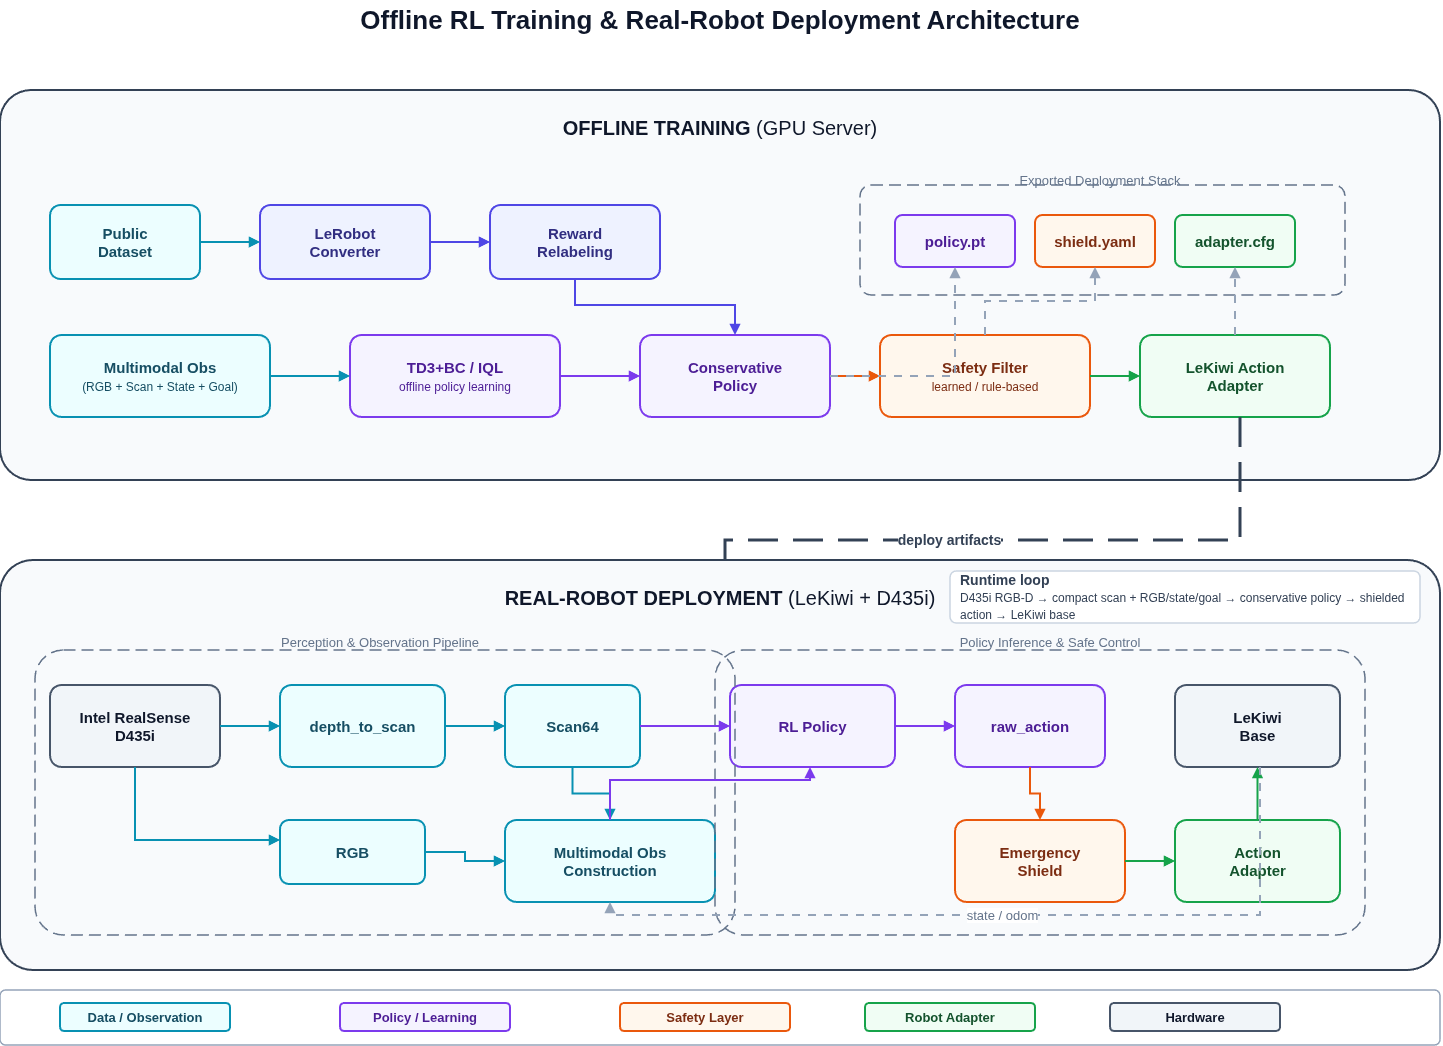

The diagram above was exported from draw.io. Its source (the exported page's mxGraphModel, read from the mxfile embedded in the PNG):
<mxGraphModel dx="1653" dy="1070" grid="1" gridSize="10" guides="1" tooltips="1" connect="1" arrows="1" fold="1" page="1" pageScale="1" pageWidth="1600" pageHeight="1100" math="0" shadow="0">
  <root>
    <mxCell id="0" />
    <mxCell id="1" parent="0" />
    <mxCell id="title" parent="1" style="text;html=1;strokeColor=none;fillColor=none;align=center;verticalAlign=middle;whiteSpace=wrap;rounded=0;fontFamily=Helvetica;fontSize=26;fontStyle=1;fontColor=#0F172A;" value="Offline RL Training &amp; Real-Robot Deployment Architecture" vertex="1">
      <mxGeometry height="40" width="1240" x="180" y="30" as="geometry" />
    </mxCell>
    <mxCell id="offline_box" parent="1" style="rounded=1;whiteSpace=wrap;html=1;arcSize=8;fillColor=#F8FAFC;strokeColor=#334155;strokeWidth=2;fontFamily=Helvetica;fontSize=18;fontStyle=1;shadow=0;" value="" vertex="1">
      <mxGeometry height="390" width="1440" x="80" y="120" as="geometry" />
    </mxCell>
    <mxCell id="offline_title" parent="1" style="text;html=1;strokeColor=none;fillColor=none;align=center;verticalAlign=middle;whiteSpace=wrap;rounded=0;fontFamily=Helvetica;fontSize=20;fontStyle=1;fontColor=#0F172A;" value="OFFLINE TRAINING &lt;span style='font-weight:400'&gt;(GPU Server)&lt;/span&gt;" vertex="1">
      <mxGeometry height="34" width="660" x="470" y="140" as="geometry" />
    </mxCell>
    <mxCell id="public_dataset" parent="1" style="rounded=1;whiteSpace=wrap;html=1;arcSize=14;fillColor=#ECFEFF;strokeColor=#0891B2;strokeWidth=2;fontFamily=Helvetica;fontSize=15;fontStyle=1;fontColor=#164E63;" value="Public&lt;br&gt;Dataset" vertex="1">
      <mxGeometry height="74" width="150" x="130" y="235" as="geometry" />
    </mxCell>
    <mxCell id="lerobot_converter" parent="1" style="rounded=1;whiteSpace=wrap;html=1;arcSize=14;fillColor=#EEF2FF;strokeColor=#4F46E5;strokeWidth=2;fontFamily=Helvetica;fontSize=15;fontStyle=1;fontColor=#312E81;" value="LeRobot&lt;br&gt;Converter" vertex="1">
      <mxGeometry height="74" width="170" x="340" y="235" as="geometry" />
    </mxCell>
    <mxCell id="reward_relabel" parent="1" style="rounded=1;whiteSpace=wrap;html=1;arcSize=14;fillColor=#EEF2FF;strokeColor=#4F46E5;strokeWidth=2;fontFamily=Helvetica;fontSize=15;fontStyle=1;fontColor=#312E81;" value="Reward&lt;br&gt;Relabeling" vertex="1">
      <mxGeometry height="74" width="170" x="570" y="235" as="geometry" />
    </mxCell>
    <mxCell id="multimodal_obs_train" parent="1" style="rounded=1;whiteSpace=wrap;html=1;arcSize=14;fillColor=#ECFEFF;strokeColor=#0891B2;strokeWidth=2;fontFamily=Helvetica;fontSize=15;fontStyle=1;fontColor=#164E63;" value="Multimodal Obs&lt;br&gt;&lt;span style='font-size:12px;font-weight:400'&gt;(RGB + Scan + State + Goal)&lt;/span&gt;" vertex="1">
      <mxGeometry height="82" width="220" x="130" y="365" as="geometry" />
    </mxCell>
    <mxCell id="td3bc_iql" parent="1" style="rounded=1;whiteSpace=wrap;html=1;arcSize=14;fillColor=#F5F3FF;strokeColor=#7C3AED;strokeWidth=2;fontFamily=Helvetica;fontSize=15;fontStyle=1;fontColor=#4C1D95;" value="TD3+BC / IQL&lt;br&gt;&lt;span style='font-size:12px;font-weight:400'&gt;offline policy learning&lt;/span&gt;" vertex="1">
      <mxGeometry height="82" width="210" x="430" y="365" as="geometry" />
    </mxCell>
    <mxCell id="conservative_policy" parent="1" style="rounded=1;whiteSpace=wrap;html=1;arcSize=14;fillColor=#F5F3FF;strokeColor=#7C3AED;strokeWidth=2;fontFamily=Helvetica;fontSize=15;fontStyle=1;fontColor=#4C1D95;" value="Conservative&lt;br&gt;Policy" vertex="1">
      <mxGeometry height="82" width="190" x="720" y="365" as="geometry" />
    </mxCell>
    <mxCell id="safety_filter_train" parent="1" style="rounded=1;whiteSpace=wrap;html=1;arcSize=14;fillColor=#FFF7ED;strokeColor=#EA580C;strokeWidth=2;fontFamily=Helvetica;fontSize=15;fontStyle=1;fontColor=#7C2D12;" value="Safety Filter&lt;br&gt;&lt;span style='font-size:12px;font-weight:400'&gt;learned / rule-based&lt;/span&gt;" vertex="1">
      <mxGeometry height="82" width="210" x="960" y="365" as="geometry" />
    </mxCell>
    <mxCell id="lekiwi_adapter_train" parent="1" style="rounded=1;whiteSpace=wrap;html=1;arcSize=14;fillColor=#F0FDF4;strokeColor=#16A34A;strokeWidth=2;fontFamily=Helvetica;fontSize=15;fontStyle=1;fontColor=#14532D;" value="LeKiwi Action&lt;br&gt;Adapter" vertex="1">
      <mxGeometry height="82" width="190" x="1220" y="365" as="geometry" />
    </mxCell>
    <mxCell id="artifact_group" parent="1" style="rounded=1;whiteSpace=wrap;html=1;arcSize=10;fillColor=none;strokeColor=#64748B;strokeWidth=1.5;dashed=1;dashPattern=8 4;fontFamily=Helvetica;fontSize=14;fontColor=#334155;" value="" vertex="1">
      <mxGeometry height="110" width="485" x="940" y="215" as="geometry" />
    </mxCell>
    <mxCell id="artifact_label" parent="1" style="text;html=1;strokeColor=none;fillColor=none;align=center;verticalAlign=middle;whiteSpace=wrap;rounded=0;fontFamily=Helvetica;fontSize=13;fontColor=#64748B;" value="Exported Deployment Stack" vertex="1">
      <mxGeometry height="24" width="250" x="1055" y="198" as="geometry" />
    </mxCell>
    <mxCell id="policy_pkg" parent="1" style="rounded=1;whiteSpace=wrap;html=1;arcSize=14;fillColor=#F5F3FF;strokeColor=#7C3AED;strokeWidth=2;fontFamily=Helvetica;fontSize=15;fontStyle=1;fontColor=#4C1D95;" value="policy.pt" vertex="1">
      <mxGeometry height="52" width="120" x="975" y="245" as="geometry" />
    </mxCell>
    <mxCell id="shield_pkg" parent="1" style="rounded=1;whiteSpace=wrap;html=1;arcSize=14;fillColor=#FFF7ED;strokeColor=#EA580C;strokeWidth=2;fontFamily=Helvetica;fontSize=15;fontStyle=1;fontColor=#7C2D12;" value="shield.yaml" vertex="1">
      <mxGeometry height="52" width="120" x="1115" y="245" as="geometry" />
    </mxCell>
    <mxCell id="adapter_pkg" parent="1" style="rounded=1;whiteSpace=wrap;html=1;arcSize=14;fillColor=#F0FDF4;strokeColor=#16A34A;strokeWidth=2;fontFamily=Helvetica;fontSize=15;fontStyle=1;fontColor=#14532D;" value="adapter.cfg" vertex="1">
      <mxGeometry height="52" width="120" x="1255" y="245" as="geometry" />
    </mxCell>
    <mxCell id="e_dataset_converter" edge="1" parent="1" source="public_dataset" style="edgeStyle=orthogonalEdgeStyle;rounded=0;orthogonalLoop=1;jettySize=auto;html=1;endArrow=block;endFill=1;strokeWidth=2;strokeColor=#0891B2;fontFamily=Helvetica;fontSize=13;" target="lerobot_converter" value="">
      <mxGeometry relative="1" as="geometry" />
    </mxCell>
    <mxCell id="e_converter_reward" edge="1" parent="1" source="lerobot_converter" style="edgeStyle=orthogonalEdgeStyle;rounded=0;orthogonalLoop=1;jettySize=auto;html=1;endArrow=block;endFill=1;strokeWidth=2;strokeColor=#4F46E5;fontFamily=Helvetica;fontSize=13;" target="reward_relabel" value="">
      <mxGeometry relative="1" as="geometry" />
    </mxCell>
    <mxCell id="e_reward_policy" edge="1" parent="1" source="reward_relabel" style="edgeStyle=orthogonalEdgeStyle;rounded=0;orthogonalLoop=1;jettySize=auto;html=1;endArrow=block;endFill=1;strokeWidth=2;strokeColor=#4F46E5;fontFamily=Helvetica;fontSize=13;" target="conservative_policy" value="">
      <mxGeometry relative="1" as="geometry">
        <Array as="points">
          <mxPoint x="655" y="335" />
          <mxPoint x="815" y="335" />
        </Array>
      </mxGeometry>
    </mxCell>
    <mxCell id="e_obs_algo" edge="1" parent="1" source="multimodal_obs_train" style="edgeStyle=orthogonalEdgeStyle;rounded=0;orthogonalLoop=1;jettySize=auto;html=1;endArrow=block;endFill=1;strokeWidth=2;strokeColor=#0891B2;fontFamily=Helvetica;fontSize=13;" target="td3bc_iql" value="">
      <mxGeometry relative="1" as="geometry" />
    </mxCell>
    <mxCell id="e_algo_policy" edge="1" parent="1" source="td3bc_iql" style="edgeStyle=orthogonalEdgeStyle;rounded=0;orthogonalLoop=1;jettySize=auto;html=1;endArrow=block;endFill=1;strokeWidth=2;strokeColor=#7C3AED;fontFamily=Helvetica;fontSize=13;" target="conservative_policy" value="">
      <mxGeometry relative="1" as="geometry" />
    </mxCell>
    <mxCell id="e_policy_safety" edge="1" parent="1" source="conservative_policy" style="edgeStyle=orthogonalEdgeStyle;rounded=0;orthogonalLoop=1;jettySize=auto;html=1;endArrow=block;endFill=1;strokeWidth=2;strokeColor=#EA580C;fontFamily=Helvetica;fontSize=13;" target="safety_filter_train" value="">
      <mxGeometry relative="1" as="geometry" />
    </mxCell>
    <mxCell id="e_safety_adapter" edge="1" parent="1" source="safety_filter_train" style="edgeStyle=orthogonalEdgeStyle;rounded=0;orthogonalLoop=1;jettySize=auto;html=1;endArrow=block;endFill=1;strokeWidth=2;strokeColor=#16A34A;fontFamily=Helvetica;fontSize=13;" target="lekiwi_adapter_train" value="">
      <mxGeometry relative="1" as="geometry" />
    </mxCell>
    <mxCell id="e_policy_pkg" edge="1" parent="1" source="conservative_policy" style="edgeStyle=orthogonalEdgeStyle;rounded=0;orthogonalLoop=1;jettySize=auto;html=1;endArrow=block;endFill=1;strokeWidth=2;strokeColor=#94A3B8;dashed=1;dashPattern=4 4;fontFamily=Helvetica;fontSize=13;fontColor=#64748B;" target="policy_pkg" value="">
      <mxGeometry relative="1" as="geometry" />
    </mxCell>
    <mxCell id="e_safety_pkg" edge="1" parent="1" source="safety_filter_train" style="edgeStyle=orthogonalEdgeStyle;rounded=0;orthogonalLoop=1;jettySize=auto;html=1;endArrow=block;endFill=1;strokeWidth=2;strokeColor=#94A3B8;dashed=1;dashPattern=4 4;fontFamily=Helvetica;fontSize=13;fontColor=#64748B;" target="shield_pkg" value="">
      <mxGeometry relative="1" as="geometry" />
    </mxCell>
    <mxCell id="e_adapter_pkg" edge="1" parent="1" source="lekiwi_adapter_train" style="edgeStyle=orthogonalEdgeStyle;rounded=0;orthogonalLoop=1;jettySize=auto;html=1;endArrow=block;endFill=1;strokeWidth=2;strokeColor=#94A3B8;dashed=1;dashPattern=4 4;fontFamily=Helvetica;fontSize=13;fontColor=#64748B;" target="adapter_pkg" value="">
      <mxGeometry relative="1" as="geometry" />
    </mxCell>
    <mxCell id="e_offline_to_deploy" edge="1" parent="1" source="lekiwi_adapter_train" style="edgeStyle=orthogonalEdgeStyle;rounded=0;orthogonalLoop=1;jettySize=auto;html=1;endArrow=block;endFill=1;strokeWidth=3;strokeColor=#334155;dashed=1;dashPattern=10 5;fontFamily=Helvetica;fontSize=14;fontStyle=1;fontColor=#334155;" target="rl_policy_deploy" value="deploy artifacts">
      <mxGeometry relative="1" as="geometry">
        <Array as="points">
          <mxPoint x="1320" y="545" />
          <mxPoint x="1320" y="570" />
          <mxPoint x="805" y="570" />
          <mxPoint x="805" y="660" />
        </Array>
      </mxGeometry>
    </mxCell>
    <mxCell id="deploy_box" parent="1" style="rounded=1;whiteSpace=wrap;html=1;arcSize=8;fillColor=#F8FAFC;strokeColor=#334155;strokeWidth=2;fontFamily=Helvetica;fontSize=18;fontStyle=1;" value="" vertex="1">
      <mxGeometry height="410" width="1440" x="80" y="590" as="geometry" />
    </mxCell>
    <mxCell id="deploy_title" parent="1" style="text;html=1;strokeColor=none;fillColor=none;align=center;verticalAlign=middle;whiteSpace=wrap;rounded=0;fontFamily=Helvetica;fontSize=20;fontStyle=1;fontColor=#0F172A;" value="REAL-ROBOT DEPLOYMENT &lt;span style='font-weight:400'&gt;(LeKiwi + D435i)&lt;/span&gt;" vertex="1">
      <mxGeometry height="34" width="740" x="430" y="610" as="geometry" />
    </mxCell>
    <mxCell id="d435i" parent="1" style="rounded=1;whiteSpace=wrap;html=1;arcSize=14;fillColor=#F1F5F9;strokeColor=#475569;strokeWidth=2;fontFamily=Helvetica;fontSize=15;fontStyle=1;fontColor=#0F172A;" value="Intel RealSense&lt;br&gt;D435i" vertex="1">
      <mxGeometry height="82" width="170" x="130" y="715" as="geometry" />
    </mxCell>
    <mxCell id="depth_scan" parent="1" style="rounded=1;whiteSpace=wrap;html=1;arcSize=14;fillColor=#ECFEFF;strokeColor=#0891B2;strokeWidth=2;fontFamily=Helvetica;fontSize=15;fontStyle=1;fontColor=#164E63;" value="depth_to_scan" vertex="1">
      <mxGeometry height="82" width="165" x="360" y="715" as="geometry" />
    </mxCell>
    <mxCell id="scan64" parent="1" style="rounded=1;whiteSpace=wrap;html=1;arcSize=14;fillColor=#ECFEFF;strokeColor=#0891B2;strokeWidth=2;fontFamily=Helvetica;fontSize=15;fontStyle=1;fontColor=#164E63;" value="Scan64" vertex="1">
      <mxGeometry height="82" width="135" x="585" y="715" as="geometry" />
    </mxCell>
    <mxCell id="multimodal_obs_deploy" parent="1" style="rounded=1;whiteSpace=wrap;html=1;arcSize=14;fillColor=#ECFEFF;strokeColor=#0891B2;strokeWidth=2;fontFamily=Helvetica;fontSize=15;fontStyle=1;fontColor=#164E63;" value="Multimodal Obs&lt;br&gt;Construction" vertex="1">
      <mxGeometry height="82" width="210" x="585" y="850" as="geometry" />
    </mxCell>
    <mxCell id="rgb" parent="1" style="rounded=1;whiteSpace=wrap;html=1;arcSize=14;fillColor=#ECFEFF;strokeColor=#0891B2;strokeWidth=2;fontFamily=Helvetica;fontSize=15;fontStyle=1;fontColor=#164E63;" value="RGB" vertex="1">
      <mxGeometry height="64" width="145" x="360" y="850" as="geometry" />
    </mxCell>
    <mxCell id="rl_policy_deploy" parent="1" style="rounded=1;whiteSpace=wrap;html=1;arcSize=14;fillColor=#F5F3FF;strokeColor=#7C3AED;strokeWidth=2;fontFamily=Helvetica;fontSize=15;fontStyle=1;fontColor=#4C1D95;" value="RL Policy" vertex="1">
      <mxGeometry height="82" width="165" x="810" y="715" as="geometry" />
    </mxCell>
    <mxCell id="raw_action" parent="1" style="rounded=1;whiteSpace=wrap;html=1;arcSize=14;fillColor=#F5F3FF;strokeColor=#7C3AED;strokeWidth=2;fontFamily=Helvetica;fontSize=15;fontStyle=1;fontColor=#4C1D95;" value="raw_action" vertex="1">
      <mxGeometry height="82" width="150" x="1035" y="715" as="geometry" />
    </mxCell>
    <mxCell id="emergency_shield" parent="1" style="rounded=1;whiteSpace=wrap;html=1;arcSize=14;fillColor=#FFF7ED;strokeColor=#EA580C;strokeWidth=2;fontFamily=Helvetica;fontSize=15;fontStyle=1;fontColor=#7C2D12;" value="Emergency&lt;br&gt;Shield" vertex="1">
      <mxGeometry height="82" width="170" x="1035" y="850" as="geometry" />
    </mxCell>
    <mxCell id="action_adapter_deploy" parent="1" style="rounded=1;whiteSpace=wrap;html=1;arcSize=14;fillColor=#F0FDF4;strokeColor=#16A34A;strokeWidth=2;fontFamily=Helvetica;fontSize=15;fontStyle=1;fontColor=#14532D;" value="Action&lt;br&gt;Adapter" vertex="1">
      <mxGeometry height="82" width="165" x="1255" y="850" as="geometry" />
    </mxCell>
    <mxCell id="lekiwi_base" parent="1" style="rounded=1;whiteSpace=wrap;html=1;arcSize=14;fillColor=#F1F5F9;strokeColor=#475569;strokeWidth=2;fontFamily=Helvetica;fontSize=15;fontStyle=1;fontColor=#0F172A;" value="LeKiwi&lt;br&gt;Base" vertex="1">
      <mxGeometry height="82" width="165" x="1255" y="715" as="geometry" />
    </mxCell>
    <mxCell id="perception_group" parent="1" style="rounded=1;whiteSpace=wrap;html=1;arcSize=10;fillColor=none;strokeColor=#64748B;strokeWidth=1.5;dashed=1;dashPattern=8 4;fontFamily=Helvetica;fontSize=14;fontColor=#334155;" value="" vertex="1">
      <mxGeometry height="285" width="700" x="115" y="680" as="geometry" />
    </mxCell>
    <mxCell id="perception_label" parent="1" style="text;html=1;strokeColor=none;fillColor=none;align=center;verticalAlign=middle;whiteSpace=wrap;rounded=0;fontFamily=Helvetica;fontSize=13;fontColor=#64748B;" value="Perception &amp; Observation Pipeline" vertex="1">
      <mxGeometry height="24" width="260" x="330" y="660" as="geometry" />
    </mxCell>
    <mxCell id="control_group" parent="1" style="rounded=1;whiteSpace=wrap;html=1;arcSize=10;fillColor=none;strokeColor=#64748B;strokeWidth=1.5;dashed=1;dashPattern=8 4;fontFamily=Helvetica;fontSize=14;fontColor=#334155;" value="" vertex="1">
      <mxGeometry height="285" width="650" x="795" y="680" as="geometry" />
    </mxCell>
    <mxCell id="control_label" parent="1" style="text;html=1;strokeColor=none;fillColor=none;align=center;verticalAlign=middle;whiteSpace=wrap;rounded=0;fontFamily=Helvetica;fontSize=13;fontColor=#64748B;" value="Policy Inference &amp; Safe Control" vertex="1">
      <mxGeometry height="24" width="260" x="1000" y="660" as="geometry" />
    </mxCell>
    <mxCell id="e_d435i_depth" edge="1" parent="1" source="d435i" style="edgeStyle=orthogonalEdgeStyle;rounded=0;orthogonalLoop=1;jettySize=auto;html=1;endArrow=block;endFill=1;strokeWidth=2;strokeColor=#0891B2;fontFamily=Helvetica;fontSize=13;" target="depth_scan" value="">
      <mxGeometry relative="1" as="geometry" />
    </mxCell>
    <mxCell id="e_depth_scan64" edge="1" parent="1" source="depth_scan" style="edgeStyle=orthogonalEdgeStyle;rounded=0;orthogonalLoop=1;jettySize=auto;html=1;endArrow=block;endFill=1;strokeWidth=2;strokeColor=#0891B2;fontFamily=Helvetica;fontSize=13;" target="scan64" value="">
      <mxGeometry relative="1" as="geometry" />
    </mxCell>
    <mxCell id="e_scan_policy" edge="1" parent="1" source="scan64" style="edgeStyle=orthogonalEdgeStyle;rounded=0;orthogonalLoop=1;jettySize=auto;html=1;endArrow=block;endFill=1;strokeWidth=2;strokeColor=#7C3AED;fontFamily=Helvetica;fontSize=13;" target="rl_policy_deploy" value="">
      <mxGeometry relative="1" as="geometry" />
    </mxCell>
    <mxCell id="e_d435i_rgb" edge="1" parent="1" source="d435i" style="edgeStyle=orthogonalEdgeStyle;rounded=0;orthogonalLoop=1;jettySize=auto;html=1;endArrow=block;endFill=1;strokeWidth=2;strokeColor=#0891B2;fontFamily=Helvetica;fontSize=13;" target="rgb" value="">
      <mxGeometry relative="1" as="geometry">
        <Array as="points">
          <mxPoint x="215" y="870" />
        </Array>
      </mxGeometry>
    </mxCell>
    <mxCell id="e_rgb_obs" edge="1" parent="1" source="rgb" style="edgeStyle=orthogonalEdgeStyle;rounded=0;orthogonalLoop=1;jettySize=auto;html=1;endArrow=block;endFill=1;strokeWidth=2;strokeColor=#0891B2;fontFamily=Helvetica;fontSize=13;" target="multimodal_obs_deploy" value="">
      <mxGeometry relative="1" as="geometry" />
    </mxCell>
    <mxCell id="e_scan_obs" edge="1" parent="1" source="scan64" style="edgeStyle=orthogonalEdgeStyle;rounded=0;orthogonalLoop=1;jettySize=auto;html=1;endArrow=block;endFill=1;strokeWidth=2;strokeColor=#0891B2;fontFamily=Helvetica;fontSize=13;" target="multimodal_obs_deploy" value="">
      <mxGeometry relative="1" as="geometry" />
    </mxCell>
    <mxCell id="e_obs_policy" edge="1" parent="1" source="multimodal_obs_deploy" style="edgeStyle=orthogonalEdgeStyle;rounded=0;orthogonalLoop=1;jettySize=auto;html=1;endArrow=block;endFill=1;strokeWidth=2;strokeColor=#7C3AED;fontFamily=Helvetica;fontSize=13;" target="rl_policy_deploy" value="">
      <mxGeometry relative="1" as="geometry">
        <Array as="points">
          <mxPoint x="690" y="810" />
          <mxPoint x="890" y="810" />
        </Array>
      </mxGeometry>
    </mxCell>
    <mxCell id="e_policy_raw" edge="1" parent="1" source="rl_policy_deploy" style="edgeStyle=orthogonalEdgeStyle;rounded=0;orthogonalLoop=1;jettySize=auto;html=1;endArrow=block;endFill=1;strokeWidth=2;strokeColor=#7C3AED;fontFamily=Helvetica;fontSize=13;" target="raw_action" value="">
      <mxGeometry relative="1" as="geometry" />
    </mxCell>
    <mxCell id="e_raw_shield" edge="1" parent="1" source="raw_action" style="edgeStyle=orthogonalEdgeStyle;rounded=0;orthogonalLoop=1;jettySize=auto;html=1;endArrow=block;endFill=1;strokeWidth=2;strokeColor=#EA580C;fontFamily=Helvetica;fontSize=13;" target="emergency_shield" value="">
      <mxGeometry relative="1" as="geometry" />
    </mxCell>
    <mxCell id="e_shield_adapter" edge="1" parent="1" source="emergency_shield" style="edgeStyle=orthogonalEdgeStyle;rounded=0;orthogonalLoop=1;jettySize=auto;html=1;endArrow=block;endFill=1;strokeWidth=2;strokeColor=#16A34A;fontFamily=Helvetica;fontSize=13;" target="action_adapter_deploy" value="">
      <mxGeometry relative="1" as="geometry" />
    </mxCell>
    <mxCell id="e_adapter_base" edge="1" parent="1" source="action_adapter_deploy" style="edgeStyle=orthogonalEdgeStyle;rounded=0;orthogonalLoop=1;jettySize=auto;html=1;endArrow=block;endFill=1;strokeWidth=2;strokeColor=#16A34A;fontFamily=Helvetica;fontSize=13;" target="lekiwi_base" value="">
      <mxGeometry relative="1" as="geometry" />
    </mxCell>
    <mxCell id="e_base_feedback" edge="1" parent="1" source="lekiwi_base" style="edgeStyle=orthogonalEdgeStyle;rounded=0;orthogonalLoop=1;jettySize=auto;html=1;endArrow=block;endFill=1;strokeWidth=2;strokeColor=#94A3B8;dashed=1;dashPattern=4 4;fontFamily=Helvetica;fontSize=13;fontColor=#64748B;" target="multimodal_obs_deploy" value="state / odom">
      <mxGeometry relative="1" as="geometry">
        <Array as="points">
          <mxPoint x="1340" y="945" />
          <mxPoint x="690" y="945" />
        </Array>
      </mxGeometry>
    </mxCell>
    <mxCell id="runtime_note" parent="1" style="rounded=1;whiteSpace=wrap;html=1;arcSize=12;fillColor=#FFFFFF;strokeColor=#CBD5E1;strokeWidth=1.5;fontFamily=Helvetica;fontSize=14;fontColor=#334155;align=left;spacing=10;" value="&lt;b&gt;Runtime loop&lt;/b&gt;&lt;br&gt;&lt;span style='font-size:12px;font-weight:400'&gt;D435i RGB-D → compact scan + RGB/state/goal → conservative policy → shielded action → LeKiwi base&lt;/span&gt;" vertex="1">
      <mxGeometry height="52" width="470" x="1030" y="601" as="geometry" />
    </mxCell>
    <mxCell id="legend_box" parent="1" style="rounded=1;whiteSpace=wrap;html=1;arcSize=10;fillColor=#FFFFFF;strokeColor=#94A3B8;strokeWidth=1.5;" value="" vertex="1">
      <mxGeometry height="55" width="1440" x="80" y="1020" as="geometry" />
    </mxCell>
    <mxCell id="legend_data" parent="1" style="rounded=1;whiteSpace=wrap;html=1;arcSize=14;fillColor=#ECFEFF;strokeColor=#0891B2;strokeWidth=2;fontFamily=Helvetica;fontSize=13;fontStyle=1;fontColor=#164E63;" value="Data / Observation" vertex="1">
      <mxGeometry height="28" width="170" x="140" y="1033" as="geometry" />
    </mxCell>
    <mxCell id="legend_policy" parent="1" style="rounded=1;whiteSpace=wrap;html=1;arcSize=14;fillColor=#F5F3FF;strokeColor=#7C3AED;strokeWidth=2;fontFamily=Helvetica;fontSize=13;fontStyle=1;fontColor=#4C1D95;" value="Policy / Learning" vertex="1">
      <mxGeometry height="28" width="170" x="420" y="1033" as="geometry" />
    </mxCell>
    <mxCell id="legend_safety" parent="1" style="rounded=1;whiteSpace=wrap;html=1;arcSize=14;fillColor=#FFF7ED;strokeColor=#EA580C;strokeWidth=2;fontFamily=Helvetica;fontSize=13;fontStyle=1;fontColor=#7C2D12;" value="Safety Layer" vertex="1">
      <mxGeometry height="28" width="170" x="700" y="1033" as="geometry" />
    </mxCell>
    <mxCell id="legend_adapter" parent="1" style="rounded=1;whiteSpace=wrap;html=1;arcSize=14;fillColor=#F0FDF4;strokeColor=#16A34A;strokeWidth=2;fontFamily=Helvetica;fontSize=13;fontStyle=1;fontColor=#14532D;" value="Robot Adapter" vertex="1">
      <mxGeometry height="28" width="170" x="945" y="1033" as="geometry" />
    </mxCell>
    <mxCell id="legend_robot" parent="1" style="rounded=1;whiteSpace=wrap;html=1;arcSize=14;fillColor=#F1F5F9;strokeColor=#475569;strokeWidth=2;fontFamily=Helvetica;fontSize=13;fontStyle=1;fontColor=#0F172A;" value="Hardware" vertex="1">
      <mxGeometry height="28" width="170" x="1190" y="1033" as="geometry" />
    </mxCell>
  </root>
</mxGraphModel>